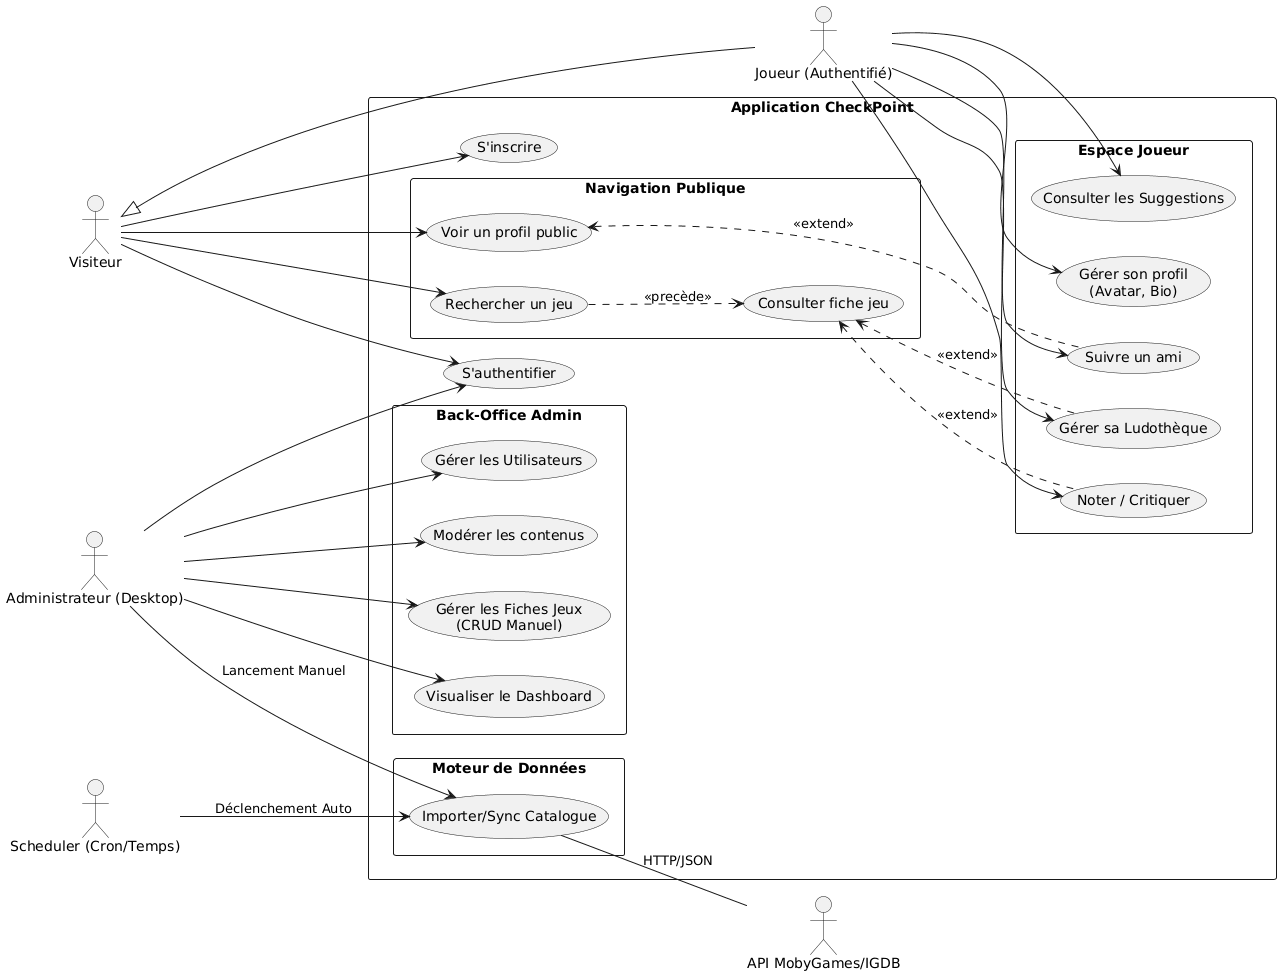

The diagram above was rendered by PlantUML. Its source (embedded in the PNG):
@startuml
left to right direction
skinparam packageStyle rectangle

' --- Acteurs ---
actor "Visiteur" as Visitor
actor "Joueur (Authentifié)" as Player
actor "Administrateur (Desktop)" as Admin
actor "Scheduler (Cron/Temps)" as Scheduler
actor "API MobyGames/IGDB" as API

' --- Héritage ---
' Le Joueur est un Visiteur qui s'est connecté.
' Il hérite de tous les droits du Visiteur (Recherche, Voir profil...)
Visitor <|-- Player

package "Application CheckPoint" {

    ' --- Gestion d'accès ---
    usecase "S'inscrire" as UC_Register
    usecase "S'authentifier" as UC_Auth
    
    ' --- Espace Public (Accessible Visiteur & Joueur) ---
    package "Navigation Publique" {
        usecase "Rechercher un jeu" as UC_Search
        usecase "Consulter fiche jeu" as UC_ViewGame
        usecase "Voir un profil public" as UC_Profile
    }

    ' --- Espace Joueur (Privé) ---
    package "Espace Joueur" {
        usecase "Gérer son profil\n(Avatar, Bio)" as UC_EditProfile
        usecase "Gérer sa Ludothèque" as UC_Library
        usecase "Noter / Critiquer" as UC_Review
        usecase "Suivre un ami" as UC_Follow
        usecase "Consulter les Suggestions" as UC_Suggest
    }

    ' --- Espace Administration ---
    package "Back-Office Admin" {
        usecase "Gérer les Utilisateurs" as UC_ManageUsers
        usecase "Modérer les contenus" as UC_Moderate
        usecase "Gérer les Fiches Jeux\n(CRUD Manuel)" as UC_ManageGames
        usecase "Visualiser le Dashboard" as UC_Dashboard
    }

    ' --- Système & Data ---
    package "Moteur de Données" {
        usecase "Importer/Sync Catalogue" as UC_Batch
    }
}

' --- Relations Visiteur ---
Visitor --> UC_Register
Visitor --> UC_Auth
Visitor --> UC_Search
Visitor --> UC_Profile

' Navigation logique : On recherche, ce qui permet de voir une fiche
UC_Search ..> UC_ViewGame : <<precède>>

' --- Relations Joueur ---
' (Hérite de Search, ViewGame, etc.)
Player --> UC_Library
Player --> UC_Review
Player --> UC_Follow
Player --> UC_Suggest
Player --> UC_EditProfile

' --- Relations Logiques (Extensions) ---
' On ajoute à la lib ou on note DEPUIS la fiche jeu (généralement)
UC_ViewGame <.. UC_Library : <<extend>>
UC_ViewGame <.. UC_Review : <<extend>>

' On suit quelqu'un DEPUIS son profil
UC_Profile <.. UC_Follow : <<extend>>

' --- Relations Administrateur ---
Admin --> UC_Auth
Admin --> UC_ManageUsers
Admin --> UC_Moderate
Admin --> UC_ManageGames
Admin --> UC_Batch : "Lancement Manuel"
Admin --> UC_Dashboard

' --- Relations Système (Batch) ---
Scheduler --> UC_Batch : "Déclenchement Auto"
UC_Batch -- API : "HTTP/JSON"
@enduml